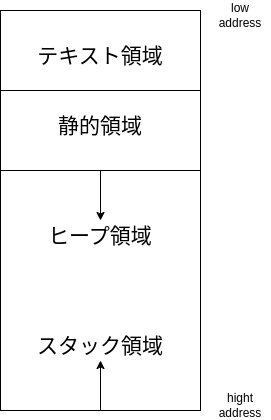

The diagram above was exported from draw.io. Its source (the exported page's mxGraphModel, read from the mxfile embedded in the PNG):
<mxGraphModel dx="414" dy="765" grid="1" gridSize="10" guides="1" tooltips="1" connect="1" arrows="1" fold="1" page="1" pageScale="1" pageWidth="827" pageHeight="1169" math="0" shadow="0">
  <root>
    <mxCell id="0" />
    <mxCell id="1" parent="0" />
    <mxCell id="2" value="" style="rounded=0;whiteSpace=wrap;html=1;" vertex="1" parent="1">
      <mxGeometry x="160" y="160" width="200" height="400" as="geometry" />
    </mxCell>
    <mxCell id="3" value="" style="endArrow=none;html=1;entryX=0;entryY=0.25;entryDx=0;entryDy=0;exitX=1;exitY=0.25;exitDx=0;exitDy=0;" edge="1" parent="1">
      <mxGeometry width="50" height="50" relative="1" as="geometry">
        <mxPoint x="360" y="240" as="sourcePoint" />
        <mxPoint x="160" y="240" as="targetPoint" />
      </mxGeometry>
    </mxCell>
    <mxCell id="4" value="&lt;font style=&quot;font-size: 21px;&quot;&gt;テキスト領域&lt;/font&gt;" style="text;html=1;align=center;verticalAlign=middle;whiteSpace=wrap;rounded=0;" vertex="1" parent="1">
      <mxGeometry x="185" y="190" width="150" height="30" as="geometry" />
    </mxCell>
    <mxCell id="5" value="" style="endArrow=none;html=1;entryX=0;entryY=0.25;entryDx=0;entryDy=0;exitX=1;exitY=0.25;exitDx=0;exitDy=0;" edge="1" parent="1">
      <mxGeometry width="50" height="50" relative="1" as="geometry">
        <mxPoint x="360" y="320" as="sourcePoint" />
        <mxPoint x="160" y="320" as="targetPoint" />
      </mxGeometry>
    </mxCell>
    <mxCell id="6" value="&lt;font style=&quot;font-size: 21px;&quot;&gt;静的領域&lt;/font&gt;" style="text;html=1;align=center;verticalAlign=middle;whiteSpace=wrap;rounded=0;" vertex="1" parent="1">
      <mxGeometry x="185" y="260" width="150" height="30" as="geometry" />
    </mxCell>
    <mxCell id="7" value="&lt;font style=&quot;font-size: 21px;&quot;&gt;ヒープ領域&lt;/font&gt;" style="text;html=1;align=center;verticalAlign=middle;whiteSpace=wrap;rounded=0;" vertex="1" parent="1">
      <mxGeometry x="185" y="370" width="150" height="30" as="geometry" />
    </mxCell>
    <mxCell id="8" value="&lt;font style=&quot;font-size: 21px;&quot;&gt;スタック領域&lt;/font&gt;" style="text;html=1;align=center;verticalAlign=middle;whiteSpace=wrap;rounded=0;" vertex="1" parent="1">
      <mxGeometry x="185" y="480" width="150" height="30" as="geometry" />
    </mxCell>
    <mxCell id="9" value="" style="endArrow=classic;html=1;entryX=0.5;entryY=0;entryDx=0;entryDy=0;" edge="1" parent="1" target="7">
      <mxGeometry width="50" height="50" relative="1" as="geometry">
        <mxPoint x="260" y="320" as="sourcePoint" />
        <mxPoint x="340" y="340" as="targetPoint" />
      </mxGeometry>
    </mxCell>
    <mxCell id="10" value="" style="endArrow=classic;html=1;entryX=0.5;entryY=1;entryDx=0;entryDy=0;exitX=0.5;exitY=1;exitDx=0;exitDy=0;" edge="1" parent="1" target="8">
      <mxGeometry width="50" height="50" relative="1" as="geometry">
        <mxPoint x="260" y="560" as="sourcePoint" />
        <mxPoint x="270" y="380" as="targetPoint" />
      </mxGeometry>
    </mxCell>
    <mxCell id="11" value="low address" style="text;html=1;align=center;verticalAlign=middle;whiteSpace=wrap;rounded=0;" vertex="1" parent="1">
      <mxGeometry x="370" y="150" width="60" height="30" as="geometry" />
    </mxCell>
    <mxCell id="12" value="hight address" style="text;html=1;align=center;verticalAlign=middle;whiteSpace=wrap;rounded=0;" vertex="1" parent="1">
      <mxGeometry x="370" y="540" width="60" height="30" as="geometry" />
    </mxCell>
  </root>
</mxGraphModel>